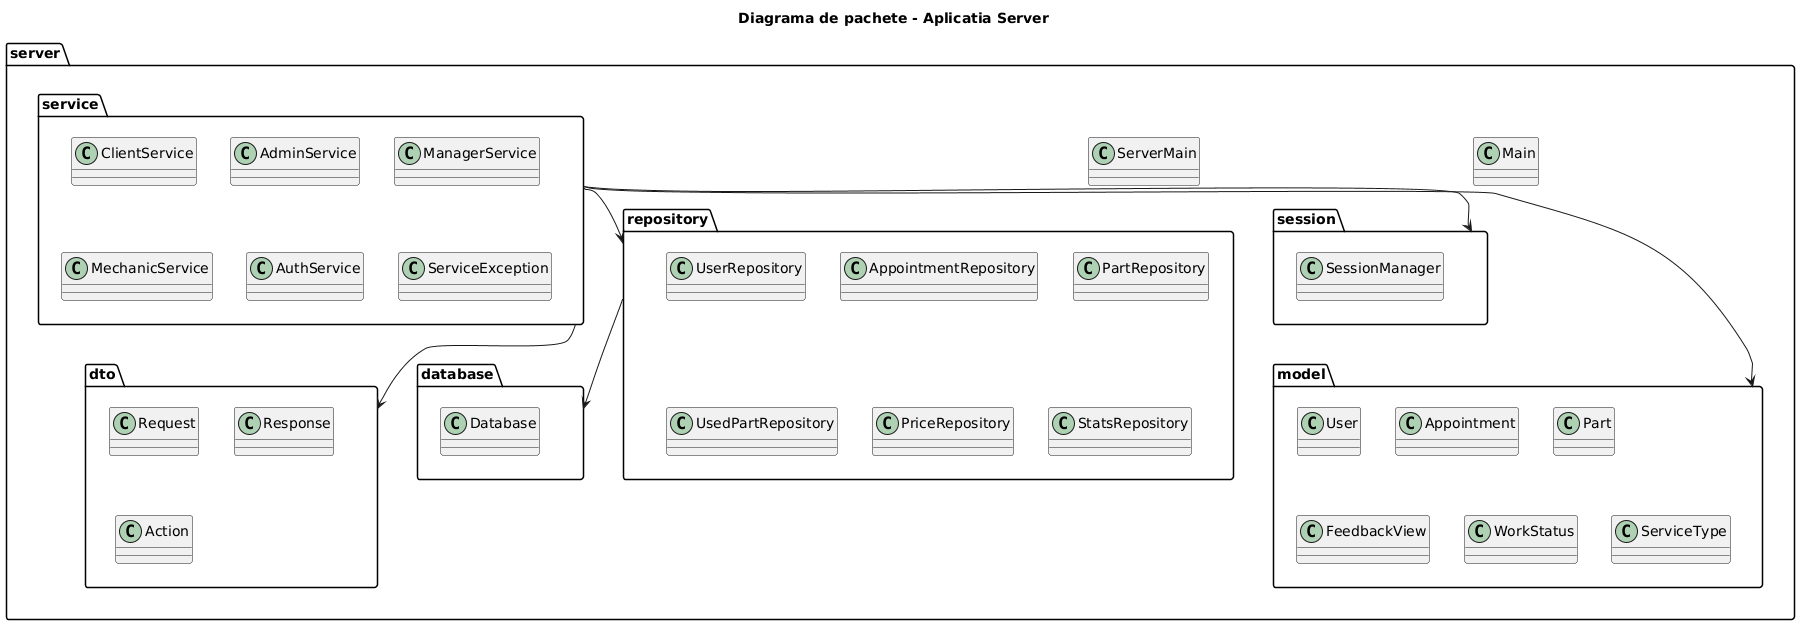

The diagram above was rendered by PlantUML. Its source (embedded in the PNG):
@startuml
title Diagrama de pachete - Aplicatia Server

package "server" {
    package "service" {
        class ClientService
        class AdminService
        class ManagerService
        class MechanicService
        class AuthService
        class ServiceException
    }

    package "repository" {
        class UserRepository
        class AppointmentRepository
        class PartRepository
        class UsedPartRepository
        class PriceRepository
        class StatsRepository
    }

    package "database" {
        class Database
    }

    package "dto" {
        class Request
        class Response
        class Action
    }

    package "session" {
        class SessionManager
    }

    package "model" {
        class User
        class Appointment
        class Part
        class FeedbackView
        class WorkStatus
        class ServiceType
    }

    class ServerMain
    class Main
}

"service" --> "repository"
"repository" --> "database"
"service" --> "dto"
"service" --> "session"
"service" --> "model"
@enduml